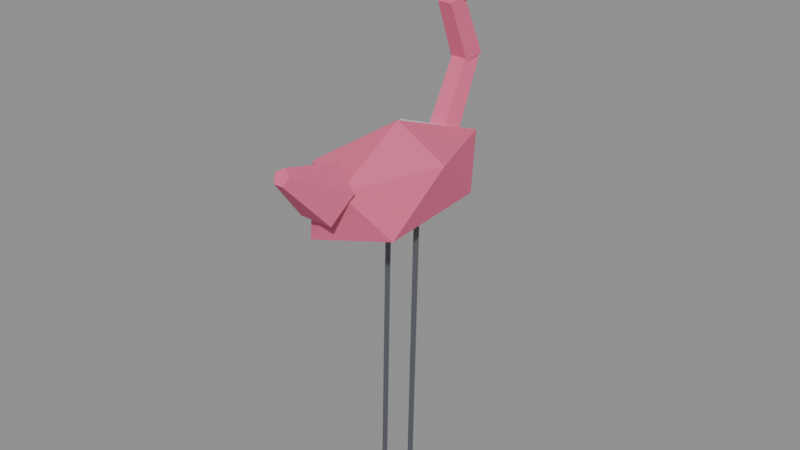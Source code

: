 # Source: flamingo.blend  (saved by Blender 5.2.44; exported with 4.5.12 LTS)
import bpy
from mathutils import Matrix  # noqa: F401  (used for matrix-valued properties, if any)

bpy.ops.wm.read_factory_settings(use_empty=True)
scene = bpy.context.scene
scene.name = 'Scene'

# ---- materials (node trees are filled in below, after node groups)
mat_flamingopink = bpy.data.materials.new('FlamingoPink')
mat_flamingopink.use_backface_culling = True
mat_flamingobeak = bpy.data.materials.new('FlamingoBeak')
mat_flamingobeak.use_backface_culling = True
mat_wire = bpy.data.materials.new('Wire')
mat_wire.use_backface_culling = True
mat_snow = bpy.data.materials.new('Snow')
mat_snow.use_backface_culling = True

# ---- material node trees
mat_flamingopink.use_nodes = True; mat_flamingopink.node_tree.nodes.clear()
_N = mat_flamingopink.node_tree.nodes; _L = mat_flamingopink.node_tree.links
n0 = _N.new('ShaderNodeBsdfPrincipled'); n0.name = 'Principled BSDF'; n0.location = (-200, 100)
n0.inputs[0].default_value = (0.7758, 0.1441, 0.2705, 1.0)
n0.inputs[2].default_value = 0.92
n0.inputs[10].default_value = 0.005
n1 = _N.new('ShaderNodeOutputMaterial'); n1.name = 'Material Output'; n1.location = (200, 100)
_L.new(n0.outputs[0], n1.inputs[0])
n1.is_active_output = True
mat_flamingobeak.use_nodes = True; mat_flamingobeak.node_tree.nodes.clear()
_N = mat_flamingobeak.node_tree.nodes; _L = mat_flamingobeak.node_tree.links
n0 = _N.new('ShaderNodeBsdfPrincipled'); n0.name = 'Principled BSDF'; n0.location = (-200, 100)
n0.inputs[0].default_value = (0.02315, 0.01764, 0.01938, 1.0)
n0.inputs[2].default_value = 0.92
n0.inputs[10].default_value = 0.005
n1 = _N.new('ShaderNodeOutputMaterial'); n1.name = 'Material Output'; n1.location = (200, 100)
_L.new(n0.outputs[0], n1.inputs[0])
n1.is_active_output = True
mat_wire.use_nodes = True; mat_wire.node_tree.nodes.clear()
_N = mat_wire.node_tree.nodes; _L = mat_wire.node_tree.links
n0 = _N.new('ShaderNodeBsdfPrincipled'); n0.name = 'Principled BSDF'; n0.location = (-200, 100)
n0.inputs[0].default_value = (0.15, 0.162, 0.1812, 1.0)
n0.inputs[1].default_value = 0.6
n0.inputs[10].default_value = 0.005
n1 = _N.new('ShaderNodeOutputMaterial'); n1.name = 'Material Output'; n1.location = (200, 100)
_L.new(n0.outputs[0], n1.inputs[0])
n1.is_active_output = True
mat_snow.use_nodes = True; mat_snow.node_tree.nodes.clear()
_N = mat_snow.node_tree.nodes; _L = mat_snow.node_tree.links
n0 = _N.new('ShaderNodeBsdfPrincipled'); n0.name = 'Principled BSDF'; n0.location = (-200, 100)
n0.inputs[0].default_value = (0.855, 0.8879, 0.956, 1.0)
n0.inputs[2].default_value = 0.8
n0.inputs[10].default_value = 0.005
n1 = _N.new('ShaderNodeOutputMaterial'); n1.name = 'Material Output'; n1.location = (200, 100)
_L.new(n0.outputs[0], n1.inputs[0])
n1.is_active_output = True

# ---- meshes
me_flamingo = bpy.data.meshes.new('flamingo')
me_flamingo.from_pydata([(-0.006755, 0.002227, 0.4777), (0.1083, -0.1409, 0.557), (-0.03754, -0.2301, 0.5504), (-0.1282, 0.002297, 0.5596), (-0.03251, 0.2359, 0.5568), (0.09895, 0.1359, 0.5651), (0.04344, -0.2293, 0.6797), (-0.1042, -0.1483, 0.6814), (-0.111, 0.1453, 0.6833), (0.04307, 0.2265, 0.673), (0.1256, 0.003602, 0.681), (0.004754, -0.001324, 0.7541), (0.002038, 0.2683, 1.049), (0.03662, 0.2444, 1.077), (0.0, -0.1812, 0.7182), (0.0, -0.3289, 0.7566), (0.06657, -0.208, 0.678), (0.01902, -0.3366, 0.7451), (0.04114, -0.2514, 0.6129), (0.01176, -0.349, 0.7265), (-0.04114, -0.2514, 0.6129), (-0.01176, -0.349, 0.7265), (-0.06657, -0.208, 0.678), (-0.01902, -0.3366, 0.7451), (0.0, 0.1913, 0.6643), (0.0, 0.2668, 0.8266), (0.03329, 0.1697, 0.6752), (0.02853, 0.2483, 0.8359), (0.02057, 0.1347, 0.6927), (0.01763, 0.2183, 0.8509), (-0.02057, 0.1347, 0.6927), (-0.01763, 0.2183, 0.8509), (-0.03329, 0.1697, 0.6752), (-0.02853, 0.2483, 0.8359), (0.0, 0.2722, 0.8538), (0.0, 0.2076, 0.9918), (0.03329, 0.2499, 0.8443), (0.02853, 0.1885, 0.9837), (0.02057, 0.214, 0.8288), (0.01763, 0.1577, 0.9704), (-0.02057, 0.214, 0.8288), (-0.01763, 0.1577, 0.9704), (-0.03329, 0.2499, 0.8443), (-0.02853, 0.1885, 0.9837), (0.0, 0.21, 0.962), (0.0, 0.2657, 1.065), (0.03329, 0.1893, 0.9744), (0.02853, 0.2479, 1.075), (0.02057, 0.1557, 0.9946), (0.01763, 0.2192, 1.092), (-0.02057, 0.1557, 0.9946), (-0.01763, 0.2192, 1.092), (-0.03329, 0.1893, 0.9744), (-0.02853, 0.2479, 1.075), (-0.01353, 0.2272, 1.078), (-0.04278, 0.2716, 1.078), (-0.01397, 0.3148, 1.077), (0.03681, 0.2981, 1.079), (0.01327, 0.2287, 1.123), (-0.03411, 0.2443, 1.123), (-0.03381, 0.2964, 1.122), (0.01601, 0.3148, 1.121), (0.04258, 0.2718, 1.124), (-0.0005776, 0.2688, 1.151), (0.0, 0.2944, 1.084), (0.0, 0.3658, 1.036), (0.022, 0.31, 1.1), (0.006, 0.37, 1.04), (0.0, 0.3256, 1.116), (0.0, 0.3742, 1.044), (-0.022, 0.31, 1.1), (-0.006, 0.37, 1.04), (-0.04, 0.007997, -0.1502), (-0.04, 0.028, 0.5498), (-0.032, 0.0, -0.15), (-0.032, 0.02, 0.55), (-0.04, -0.007997, -0.1498), (-0.04, 0.012, 0.5502), (-0.048, 0.0, -0.15), (-0.048, 0.02, 0.55), (0.04, 0.007997, -0.1502), (0.04, 0.028, 0.5498), (0.048, 0.0, -0.15), (0.048, 0.02, 0.55), (0.04, -0.007997, -0.1498), (0.04, 0.012, 0.5502), (0.032, 0.0, -0.15), (0.032, 0.02, 0.55)], [], [(0, 1, 2), (1, 0, 5), (0, 2, 3), (0, 3, 4), (0, 4, 5), (1, 5, 10), (2, 1, 6), (3, 2, 7), (4, 3, 8), (5, 4, 9), (1, 10, 6), (2, 6, 7), (3, 7, 8), (4, 8, 9), (5, 9, 10), (6, 10, 11), (7, 6, 11), (8, 7, 11), (9, 8, 11), (10, 9, 11), (36, 39, 38), (13, 57, 62), (15, 16, 14), (29, 30, 28), (24, 27, 26), (16, 19, 18), (26, 29, 28), (47, 48, 46), (19, 20, 18), (15, 21, 19), (12, 54, 55), (21, 22, 20), (13, 12, 57), (12, 55, 56), (22, 15, 14), (16, 20, 22), (56, 55, 60), (28, 30, 32), (31, 32, 30), (34, 37, 36), (39, 40, 38), (33, 24, 32), (29, 27, 25), (55, 54, 59), (38, 42, 34), (41, 42, 40), (45, 46, 44), (49, 50, 48), (43, 34, 42), (35, 43, 41), (47, 45, 53), (12, 13, 54), (51, 52, 50), (54, 13, 58), (12, 56, 57), (52, 45, 44), (52, 44, 46), (57, 56, 61), (13, 62, 58), (54, 58, 59), (55, 59, 60), (56, 60, 61), (57, 61, 62), (58, 62, 63), (59, 58, 63), (60, 59, 63), (61, 60, 63), (62, 61, 63), (74, 77, 76), (73, 74, 72), (65, 66, 64), (73, 77, 75), (81, 82, 80), (67, 68, 66), (65, 69, 67), (82, 85, 84), (68, 71, 70), (26, 27, 29), (36, 37, 39), (71, 64, 70), (66, 70, 64), (29, 31, 30), (77, 78, 76), (16, 17, 19), (24, 25, 27), (79, 72, 78), (76, 72, 74), (84, 80, 82), (84, 87, 86), (15, 17, 16), (47, 49, 48), (87, 80, 86), (81, 85, 83), (19, 21, 20), (19, 17, 15), (15, 23, 21), (21, 23, 22), (22, 23, 15), (22, 14, 16), (16, 18, 20), (24, 26, 32), (26, 28, 32), (31, 33, 32), (34, 35, 37), (39, 41, 40), (33, 25, 24), (33, 31, 25), (31, 29, 25), (34, 36, 38), (38, 40, 42), (41, 43, 42), (45, 47, 46), (49, 51, 50), (43, 35, 34), (41, 39, 37), (37, 35, 41), (51, 49, 53), (49, 47, 53), (51, 53, 52), (52, 53, 45), (46, 48, 50), (50, 52, 46), (74, 75, 77), (73, 75, 74), (65, 67, 66), (73, 79, 77), (81, 83, 82), (67, 69, 68), (65, 71, 69), (82, 83, 85), (68, 69, 71), (71, 65, 64), (66, 68, 70), (77, 79, 78), (79, 73, 72), (76, 78, 72), (84, 86, 80), (84, 85, 87), (87, 81, 80), (81, 87, 85)])
me_flamingo.polygons.foreach_set('material_index', [0, 0, 0, 0, 0, 0, 0, 0, 0, 0, 0, 0, 0, 0, 0, 0, 0, 0, 3, 0, 0, 0, 0, 0, 0, 0, 0, 0, 0, 0, 0, 0, 0, 0, 0, 0, 0, 0, 0, 0, 0, 0, 0, 0, 0, 0, 0, 0, 0, 0, 0, 0, 0, 0, 0, 0, 0, 0, 0, 0, 0, 0, 0, 0, 0, 0, 0, 0, 2, 2, 1, 2, 2, 1, 1, 2, 1, 0, 0, 1, 1, 0, 2, 0, 0, 2, 2, 2, 2, 0, 0, 2, 2, 0, 0, 0, 0, 0, 0, 0, 0, 0, 0, 0, 0, 0, 0, 0, 0, 0, 0, 0, 0, 0, 0, 0, 0, 0, 0, 0, 0, 0, 2, 2, 1, 2, 2, 1, 1, 2, 1, 1, 1, 2, 2, 2, 2, 2, 2, 2])
me_flamingo.materials.append(mat_flamingopink)
me_flamingo.materials.append(mat_flamingobeak)
me_flamingo.materials.append(mat_wire)
me_flamingo.materials.append(mat_snow)
me_flamingo.update()

# ---- objects
ob_flamingo = bpy.data.objects.new('flamingo', me_flamingo)

# ---- transforms, parenting, visibility, modifiers, constraints
ob_flamingo.location = (0.0, 0.0, 0.0)

# ---- collection membership
scene.collection.objects.link(ob_flamingo)

# ---- scene / render settings (as saved in the file)
scene.frame_start = 1; scene.frame_end = 250; scene.frame_set(1)
scene.render.engine = 'BLENDER_EEVEE_NEXT'
scene.render.bake_bias = 0.0
scene.render.bake_samples = 0
scene.render.compositor_device = 'GPU'
scene.eevee.use_volume_custom_range = False
scene.eevee.fast_gi_thickness_near = 0.1
scene.eevee.fast_gi_thickness_far = 0.0
scene.eevee.ray_tracing_options.screen_trace_thickness = 0.1
bpy.context.view_layer.update()

# ---- added for rendering (the .blend has no active camera and no usable light): camera, sun + grey world if the file has none
cam_auto = bpy.data.cameras.new('AutoCamera')
cam_auto.lens = 50.0
cam_auto.sensor_width = 36.0
cam_auto.clip_end = 1000.0
ob_auto_camera = bpy.data.objects.new('AutoCamera', cam_auto)
scene.collection.objects.link(ob_auto_camera)
ob_auto_camera.location = (1.39588, -1.664, 1.61811)
ob_auto_camera.rotation_euler = (1.09748, -7.21219e-08, 0.694738)
scene.camera = ob_auto_camera
light_auto_sun = bpy.data.lights.new('AutoSun', 'SUN')
light_auto_sun.energy = 3.0
light_auto_sun.angle = 0.0523599
ob_auto_sun = bpy.data.objects.new('AutoSun', light_auto_sun)
scene.collection.objects.link(ob_auto_sun)
ob_auto_sun.rotation_euler = (0.872665, 0.174533, 0.523599)
if scene.world is None:
    world_auto = bpy.data.worlds.new('AutoWorld')
    world_auto.color = (0.3, 0.3, 0.3)
    scene.world = world_auto
bpy.context.view_layer.update()
